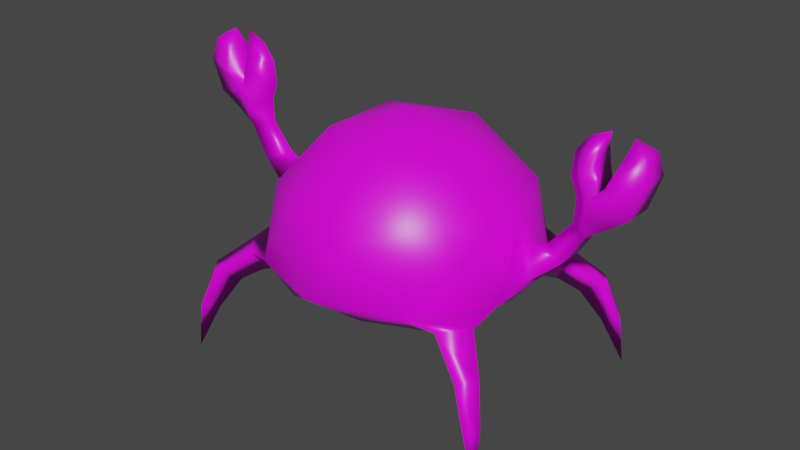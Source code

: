 # Source: krabis.blend  (saved by Blender 2.83.19; exported with 4.5.12 LTS)
import bpy
from mathutils import Matrix  # noqa: F401  (used for matrix-valued properties, if any)

bpy.ops.wm.read_factory_settings(use_empty=True)
scene = bpy.context.scene
scene.name = 'Scene'

# ---- collections
col_collection = bpy.data.collections.new('Collection'); scene.collection.children.link(col_collection)

# ---- images (referenced by path relative to the original .blend; pixels are not part of the script)
import os
ASSET_DIR = os.environ.get("B2B_ASSET_DIR", "")  # directory of the original .blend (textures are referenced by path, not embedded)
HERE = os.path.dirname(os.path.abspath(__file__))  # packed textures are extracted next to this script under _unpacked/

def load_image(name, relpath, width, height, colorspace="sRGB"):
    """Load a texture the original file referenced (path relative to the .blend, or extracted next to this script)."""
    p = next((c for c in (os.path.join(HERE, relpath), os.path.join(ASSET_DIR, relpath)) if relpath and os.path.exists(c)), "")
    if p:
        img = bpy.data.images.load(p, check_existing=True)
        img.name = name
    else:  # same state as the original file: an image datablock whose file is absent (Cycles renders it pink)
        img = bpy.data.images.new(name, width, height)
        img.source = "FILE"
        img.filepath = "//" + (relpath or name)
    img.colorspace_settings.name = colorspace
    return img
img_krabis_png = load_image('krabis.png', 'krabis.png', 1024, 1024, 'sRGB')

# ---- materials (node trees are filled in below, after node groups)
mat_krabis = bpy.data.materials.new('krabis')
mat_krabis.alpha_threshold = 0.0
mat_krabis.use_transparent_shadow = False
mat_krabis.line_color = (0.0, 0.0, 0.0, 1.0)

# ---- material node trees
mat_krabis.use_nodes = True; mat_krabis.node_tree.nodes.clear()
_N = mat_krabis.node_tree.nodes; _L = mat_krabis.node_tree.links
n0 = _N.new('ShaderNodeOutputMaterial'); n0.name = 'Material Output'; n0.location = (300, 300)
n1 = _N.new('ShaderNodeBsdfPrincipled'); n1.name = 'Principled BSDF'; n1.location = (10, 300)
n1.distribution = 'GGX'
n1.subsurface_method = 'BURLEY'
n1.inputs[2].default_value = 0.4
n1.inputs[3].default_value = 1.45
n1.inputs[27].default_value = (0.0, 0.0, 0.0, 1.0)
n1.inputs[28].default_value = 1.0
n2 = _N.new('ShaderNodeTexImage'); n2.name = 'Image Texture'; n2.location = (-280, 280)
n2.image = img_krabis_png
n2.interpolation = 'Closest'
_L.new(n1.outputs[0], n0.inputs[0])
_L.new(n2.outputs[0], n1.inputs[0])
n0.is_active_output = True

# ---- world
world_world = bpy.data.worlds.new('World'); scene.world = world_world
world_world.use_nodes = True; world_world.node_tree.nodes.clear()
_N = world_world.node_tree.nodes; _L = world_world.node_tree.links
n0 = _N.new('ShaderNodeOutputWorld'); n0.name = 'World Output'; n0.location = (300, 300)
n1 = _N.new('ShaderNodeBackground'); n1.name = 'Background'; n1.location = (10, 300)
n1.inputs[0].default_value = (0.05088, 0.05088, 0.05088, 1.0)
_L.new(n1.outputs[0], n0.inputs[0])
n0.is_active_output = True
world_world.color = (0.05088, 0.05088, 0.05088)
world_world.use_sun_shadow = False
world_world.sun_shadow_jitter_overblur = 0.0

# ---- meshes
me_cube = bpy.data.meshes.new('Cube')
me_cube.from_pydata([(0.3413, -0.249, 0.3453), (-0.1382, -0.4253, 0.3831), (-0.4472, 0.0, 0.3831), (-0.1382, 0.4253, 0.3831), (0.3413, 0.249, 0.3453), (0.1382, -0.4253, 0.6729), (-0.3618, -0.2629, 0.6729), (-0.3618, 0.2629, 0.6729), (0.1382, 0.4253, 0.6729), (0.4472, 0.0, 0.6729), (0.0, 0.0, 0.9493), (0.1314, -0.4045, 0.3831), (0.4253, 0.0, 0.3831), (-0.3413, -0.249, 0.3453), (-0.3413, 0.249, 0.3453), (0.1314, 0.4045, 0.3831), (0.4755, -0.1545, 0.4493), (0.4755, 0.1545, 0.4493), (0.0, -0.5, 0.4493), (-0.4755, -0.1545, 0.4493), (0.2939, 0.4045, 0.4493), (0.0, 0.5, 0.4493), (0.3441, -0.25, 0.7121), (-0.1314, -0.4045, 0.7121), (-0.4253, 0.0, 0.7121), (-0.1314, 0.4045, 0.7121), (0.3441, 0.25, 0.7121), (0.08123, -0.25, 0.8746), (0.2629, 0.0, 0.8746), (-0.2127, -0.1545, 0.8746), (-0.2127, 0.1545, 0.8746), (0.08123, 0.25, 0.8746), (9.507e-07, 2.98e-09, 0.368), (0.52, 0.06685, 0.5154), (0.4986, -8.855e-10, 0.6106), (0.52, -0.06685, 0.5154), (0.6275, 0.05392, 0.6089), (0.5569, 6.36e-09, 0.6435), (0.6275, -0.05392, 0.6089), (0.7018, 0.04688, 0.7243), (0.6345, -3.987e-10, 0.7367), (0.7018, -0.04688, 0.7243), (0.7731, 0.04363, 0.7725), (0.6382, -2.78e-08, 0.8205), (0.7731, -0.04363, 0.7725), (0.8421, 0.05629, 0.8257), (0.6141, -7.185e-08, 0.887), (0.8421, -0.05629, 0.8257), (0.7159, 0.07252, 0.8584), (0.7159, -0.07252, 0.8584), (0.7741, -0.08324, 0.9193), (0.8778, -0.06225, 0.9413), (0.8778, 0.06225, 0.9413), (0.7741, 0.08324, 0.9193), (0.7961, -0.03403, 0.9921), (0.8667, -0.04075, 1.017), (0.8667, 0.04075, 1.017), (0.7961, 0.03403, 0.9921), (0.7017, 0.07252, 0.9329), (0.623, -9.464e-08, 0.9701), (0.7017, -0.07252, 0.9329), (0.7091, 0.04619, 0.9919), (0.6665, -1.104e-07, 1.026), (0.7091, -0.04619, 0.9919), (0.7364, -1.066e-07, 1.059), (0.8121, -1.685e-07, 1.054), (0.4028, 0.3704, 0.4294), (0.4177, 0.3061, 0.328), (0.4751, 0.2709, 0.4294), (0.5269, 0.4327, 0.3302), (0.4829, 0.3466, 0.2847), (0.5746, 0.3725, 0.3369), (0.5805, 0.4574, 0.1912), (0.5488, 0.3974, 0.17), (0.6132, 0.4124, 0.1912), (0.6197, 0.4475, -0.001478), (0.7056, 0.0613, 0.7965), (0.7056, -0.0613, 0.7965), (0.2939, -0.4045, 0.4493), (0.4028, -0.3704, 0.4294), (0.4177, -0.3061, 0.328), (0.4751, -0.2709, 0.4294), (0.5269, -0.4327, 0.3302), (0.4829, -0.3466, 0.2847), (0.5746, -0.3725, 0.3369), (0.5805, -0.4574, 0.1912), (0.5488, -0.3974, 0.17), (0.6132, -0.4124, 0.1912), (0.6197, -0.4475, -0.001478), (-0.4755, 0.1545, 0.4493), (-0.2939, 0.4045, 0.4493), (-0.4028, 0.3704, 0.4294), (-0.4177, 0.3061, 0.328), (-0.4751, 0.2709, 0.4294), (-0.5269, 0.4327, 0.3302), (-0.4829, 0.3466, 0.2847), (-0.5746, 0.3725, 0.3369), (-0.5805, 0.4574, 0.1912), (-0.5488, 0.3974, 0.17), (-0.6132, 0.4124, 0.1912), (-0.6197, 0.4475, -0.001478), (-0.2939, -0.4045, 0.4493), (-0.4028, -0.3704, 0.4294), (-0.4177, -0.3061, 0.328), (-0.4751, -0.2709, 0.4294), (-0.5269, -0.4327, 0.3302), (-0.4829, -0.3466, 0.2847), (-0.5746, -0.3725, 0.3369), (-0.5805, -0.4574, 0.1912), (-0.5488, -0.3974, 0.17), (-0.6132, -0.4124, 0.1912), (-0.6197, -0.4475, -0.001478), (-0.52, 0.06685, 0.5154), (-0.4986, -8.855e-10, 0.6106), (-0.52, -0.06685, 0.5154), (-0.6275, 0.05392, 0.6089), (-0.5569, 6.36e-09, 0.6435), (-0.6275, -0.05392, 0.6089), (-0.7018, 0.04688, 0.7243), (-0.6345, -3.987e-10, 0.7367), (-0.7018, -0.04688, 0.7243), (-0.7731, 0.04363, 0.7725), (-0.6382, -2.78e-08, 0.8205), (-0.7731, -0.04363, 0.7725), (-0.8421, 0.05629, 0.8257), (-0.6141, -7.185e-08, 0.887), (-0.8421, -0.05629, 0.8257), (-0.7159, 0.07252, 0.8584), (-0.7159, -0.07252, 0.8584), (-0.7741, -0.08324, 0.9193), (-0.8778, -0.06225, 0.9413), (-0.8778, 0.06225, 0.9413), (-0.7741, 0.08324, 0.9193), (-0.7961, -0.03403, 0.9921), (-0.8667, -0.04075, 1.017), (-0.8667, 0.04075, 1.017), (-0.7961, 0.03403, 0.9921), (-0.7017, 0.07252, 0.9329), (-0.623, -9.464e-08, 0.9701), (-0.7017, -0.07252, 0.9329), (-0.7091, 0.04619, 0.9919), (-0.6665, -1.104e-07, 1.026), (-0.7091, -0.04619, 0.9919), (-0.7364, -1.066e-07, 1.059), (-0.8121, -1.685e-07, 1.054), (-0.7056, 0.0613, 0.7965), (-0.7056, -0.0613, 0.7965)], [], [(0, 12, 16), (1, 11, 18), (2, 13, 19), (3, 14, 90), (4, 15, 20), (89, 93, 92, 14), (1, 18, 101), (2, 19, 89), (3, 90, 21), (20, 17, 68, 66), (5, 22, 27), (6, 23, 29), (7, 24, 30), (8, 25, 31), (9, 26, 28), (28, 31, 10), (28, 26, 31), (26, 8, 31), (31, 30, 10), (31, 25, 30), (25, 7, 30), (30, 29, 10), (30, 24, 29), (24, 6, 29), (29, 27, 10), (29, 23, 27), (23, 5, 27), (27, 28, 10), (27, 22, 28), (22, 9, 28), (17, 26, 9), (17, 20, 26), (20, 8, 26), (21, 25, 8), (21, 90, 25), (90, 7, 25), (89, 24, 7), (19, 6, 24), (101, 23, 6), (101, 18, 23), (18, 5, 23), (78, 22, 5), (78, 16, 22), (16, 9, 22), (20, 21, 8), (20, 15, 21), (15, 3, 21), (90, 89, 7), (90, 91, 93, 89), (14, 2, 89), (19, 101, 6), (91, 94, 96, 93), (13, 1, 101), (18, 78, 5), (18, 11, 78), (11, 0, 78), (16, 17, 33, 35), (16, 12, 17), (12, 4, 17), (15, 4, 32), (2, 14, 32), (12, 0, 32), (0, 11, 32), (3, 15, 32), (13, 2, 32), (4, 12, 32), (14, 3, 32), (1, 13, 32), (11, 1, 32), (35, 33, 36, 38), (9, 16, 35, 34), (17, 9, 34, 33), (38, 36, 39, 41), (34, 35, 38, 37), (33, 34, 37, 36), (41, 39, 42, 44), (37, 38, 41, 40), (36, 37, 40, 39), (44, 42, 45, 47), (40, 41, 77), (39, 76, 42), (49, 48, 58, 60), (43, 77, 49, 46), (42, 76, 48, 45), (49, 47, 51, 50), (53, 50, 54, 57), (48, 49, 50, 53), (45, 48, 53, 52), (47, 45, 52, 51), (56, 57, 65), (51, 52, 56, 55), (52, 53, 56), (50, 55, 54), (60, 58, 61, 63), (46, 49, 60, 59), (48, 46, 59, 58), (63, 61, 64), (59, 60, 63, 62), (58, 59, 62, 61), (62, 63, 64), (61, 62, 64), (54, 55, 65), (57, 54, 65), (55, 56, 65), (66, 68, 71, 69), (17, 4, 67, 68), (4, 20, 66, 67), (69, 71, 74, 72), (68, 67, 70, 71), (67, 66, 69, 70), (72, 74, 75), (71, 70, 73, 74), (70, 69, 72, 73), (74, 73, 75), (73, 72, 75), (48, 76, 43, 46), (76, 40, 43), (40, 76, 39), (49, 77, 44, 47), (77, 43, 40), (77, 41, 44), (78, 79, 81, 16), (56, 53, 57), (55, 50, 51), (79, 82, 84, 81), (16, 81, 80, 0), (0, 80, 79, 78), (82, 85, 87, 84), (81, 84, 83, 80), (80, 83, 82, 79), (85, 88, 87), (84, 87, 86, 83), (83, 86, 85, 82), (87, 88, 86), (86, 88, 85), (14, 92, 91, 90), (94, 97, 99, 96), (93, 96, 95, 92), (92, 95, 94, 91), (97, 100, 99), (96, 99, 98, 95), (95, 98, 97, 94), (99, 100, 98), (98, 100, 97), (101, 19, 104, 102), (102, 104, 107, 105), (19, 13, 103, 104), (13, 101, 102, 103), (105, 107, 110, 108), (104, 103, 106, 107), (103, 102, 105, 106), (108, 110, 111), (107, 106, 109, 110), (106, 105, 108, 109), (110, 109, 111), (109, 108, 111), (19, 114, 112, 89), (114, 117, 115, 112), (24, 113, 114, 19), (89, 112, 113, 24), (117, 120, 118, 115), (113, 116, 117, 114), (112, 115, 116, 113), (120, 123, 121, 118), (116, 119, 120, 117), (115, 118, 119, 116), (123, 126, 124, 121), (119, 146, 120), (118, 121, 145), (128, 139, 137, 127), (122, 125, 128, 146), (121, 124, 127, 145), (128, 129, 130, 126), (132, 136, 133, 129), (127, 132, 129, 128), (124, 131, 132, 127), (126, 130, 131, 124), (135, 144, 136), (130, 134, 135, 131), (131, 135, 132), (129, 133, 134), (139, 142, 140, 137), (125, 138, 139, 128), (127, 137, 138, 125), (142, 143, 140), (138, 141, 142, 139), (137, 140, 141, 138), (141, 143, 142), (140, 143, 141), (133, 144, 134), (136, 144, 133), (134, 144, 135), (127, 125, 122, 145), (145, 122, 119), (119, 118, 145), (128, 126, 123, 146), (146, 119, 122), (146, 123, 120), (135, 136, 132), (134, 130, 129)])
me_cube.polygons.foreach_set('use_smooth', [True] * 200)
_uv = me_cube.uv_layers.new(name='UVMap')
_uv.uv.foreach_set('vector', [0.6843, 0.3343, 0.7028, 0.2234, 0.7135, 0.2944, 0.5759, 0.4142, 0.6367, 0.405, 0.6064, 0.4494, 0.5062, 0.2228, 0.5305, 0.3339, 0.4992, 0.2938, 0.5758, 0.0319, 0.5304, 0.1101, 0.54, 0.04273, 0.6842, 0.1106, 0.6365, 0.04142, 0.6725, 0.0431, 0.4992, 0.155, 0.4994, 0.1022, 0.5133, 0.08397, 0.5304, 0.1101, 0.904, 0.3731, 0.9411, 0.3639, 0.8871, 0.4227, 0.7614, 0.8999, 0.7748, 0.8617, 0.7748, 0.9632, 0.5259, 0.7168, 0.5265, 0.65, 0.5541, 0.7675, 0.5507, 0.7675, 0.5507, 0.9065, 0.5347, 0.8641, 0.5347, 0.8088, 0.7557, 0.4533, 0.7564, 0.5759, 0.7135, 0.492, 0.8868, 0.5454, 0.9423, 0.4998, 0.9191, 0.6245, 0.5596, 0.5498, 0.5486, 0.4536, 0.6065, 0.5308, 0.2086, 0.5, 0.4522, 0.5, 0.2942, 0.9892, 0.7254, 0.3, 0.7135, 0.181, 0.7686, 0.249, 0.7686, 0.249, 0.7686, 0.11, 0.8192, 0.1791, 0.7686, 0.249, 0.7135, 0.181, 0.7686, 0.11, 8.422e-05, 0.8078, 0.2086, 0.5, 0.2942, 0.9892, 0.7686, 0.11, 0.8331, 0.06797, 0.8192, 0.1791, 0.2942, 0.9892, 0.4522, 0.5, 0.6015, 0.9999, 0.4522, 0.5, 0.7092, 0.5, 0.6015, 0.9999, 0.8331, 0.06797, 0.873, 0.181, 0.8192, 0.1791, 0.8331, 0.06797, 0.8823, 0.07105, 0.873, 0.181, 0.8496, 0.6245, 0.8868, 0.5454, 0.9191, 0.6245, 0.873, 0.181, 0.8331, 0.2929, 0.8192, 0.1791, 0.873, 0.181, 0.8823, 0.296, 0.8331, 0.2929, 0.7406, 0.3639, 0.7557, 0.4533, 0.7135, 0.492, 0.8331, 0.2929, 0.7686, 0.249, 0.8192, 0.1791, 0.8331, 0.2929, 0.778, 0.3639, 0.7686, 0.249, 0.778, 0.3639, 0.7254, 0.3, 0.7686, 0.249, 0.6642, 0.5683, 0.6065, 0.6347, 0.6169, 0.5146, 0.6642, 0.5683, 0.6642, 0.7069, 0.6065, 0.6347, 8.422e-05, 0.1922, 0.2086, 0.5, 8.422e-05, 0.8078, 0.2942, 0.01082, 0.4522, 0.5, 0.2086, 0.5, 0.2942, 0.01082, 0.6015, 8.416e-05, 0.4522, 0.5, 0.6015, 8.416e-05, 0.7092, 0.5, 0.4522, 0.5, 0.4992, 0.5272, 0.5486, 0.4536, 0.5596, 0.5498, 0.8298, 0.4998, 0.8868, 0.5454, 0.8496, 0.6245, 0.8871, 0.4227, 0.9423, 0.4998, 0.8868, 0.5454, 0.8871, 0.4227, 0.9411, 0.3639, 0.9423, 0.4998, 0.8002, 0.3686, 0.7557, 0.4533, 0.7406, 0.3639, 0.8099, 0.4996, 0.7564, 0.5759, 0.7557, 0.4533, 0.8099, 0.4996, 0.8205, 0.63, 0.7564, 0.5759, 0.8205, 0.63, 0.7737, 0.6751, 0.7564, 0.5759, 8.422e-05, 0.1922, 0.2942, 0.01082, 0.2086, 0.5, 0.6642, 0.7069, 0.6823, 0.7451, 0.6686, 0.8122, 0.6365, 0.04142, 0.5758, 0.0319, 0.6062, 0.0, 0.5265, 0.65, 0.4992, 0.5272, 0.5596, 0.5498, 0.6506, 0.9482, 0.6358, 0.9104, 0.6358, 0.8563, 0.6506, 0.8122, 0.5304, 0.1101, 0.5062, 0.2228, 0.4992, 0.155, 0.8298, 0.4998, 0.8871, 0.4227, 0.8868, 0.5454, 0.6358, 0.9104, 0.6074, 0.9112, 0.6065, 0.8768, 0.6358, 0.8563, 0.5305, 0.3339, 0.5759, 0.4142, 0.5402, 0.4063, 0.8002, 0.3686, 0.8099, 0.4996, 0.7557, 0.4533, 0.8002, 0.3686, 0.8205, 0.4362, 0.8099, 0.4996, 0.6367, 0.405, 0.6843, 0.3343, 0.6726, 0.4067, 0.6686, 0.4494, 0.6642, 0.5683, 0.6498, 0.5239, 0.6517, 0.4725, 0.6686, 0.4494, 0.6823, 0.5208, 0.6642, 0.5683, 0.7028, 0.2234, 0.6842, 0.1106, 0.7134, 0.1556, 0.6365, 0.04142, 0.6842, 0.1106, 0.6071, 0.2228, 0.5062, 0.2228, 0.5304, 0.1101, 0.6071, 0.2228, 0.7028, 0.2234, 0.6843, 0.3343, 0.6071, 0.2228, 0.6843, 0.3343, 0.6367, 0.405, 0.6071, 0.2228, 0.5758, 0.0319, 0.6365, 0.04142, 0.6071, 0.2228, 0.5305, 0.3339, 0.5062, 0.2228, 0.6071, 0.2228, 0.6842, 0.1106, 0.7028, 0.2234, 0.6071, 0.2228, 0.5304, 0.1101, 0.5758, 0.0319, 0.6071, 0.2228, 0.5759, 0.4142, 0.5305, 0.3339, 0.6071, 0.2228, 0.6367, 0.405, 0.5759, 0.4142, 0.6071, 0.2228, 0.9413, 0.8831, 0.9413, 0.9432, 0.918, 0.9351, 0.918, 0.8866, 0.7737, 0.6751, 0.8205, 0.63, 0.809, 0.6733, 0.7889, 0.6894, 0.6642, 0.5683, 0.6169, 0.5146, 0.6298, 0.5028, 0.6498, 0.5239, 0.5712, 0.9603, 0.5507, 0.9684, 0.5534, 0.9105, 0.5712, 0.9035, 0.9496, 0.8464, 0.9307, 0.8831, 0.9218, 0.8306, 0.9428, 0.8254, 0.9011, 0.2587, 0.8826, 0.2238, 0.8905, 0.2037, 0.9119, 0.2082, 0.6857, 0.8753, 0.7068, 0.8753, 0.7054, 0.9064, 0.6858, 0.9064, 0.9428, 0.8254, 0.9218, 0.8306, 0.918, 0.7722, 0.9361, 0.776, 0.9119, 0.2082, 0.8905, 0.2037, 0.898, 0.1555, 0.9165, 0.1512, 0.6858, 0.9064, 0.7054, 0.9064, 0.7076, 0.9363, 0.6823, 0.9363, 0.9361, 0.776, 0.918, 0.7722, 0.9187, 0.74, 0.9331, 0.2587, 0.9331, 0.2918, 0.9225, 0.2804, 0.8205, 0.8512, 0.8482, 0.8605, 0.8482, 0.8934, 0.8205, 0.8841, 0.9398, 0.7392, 0.9187, 0.74, 0.9185, 0.7115, 0.9467, 0.7132, 0.9252, 0.1233, 0.9149, 0.1185, 0.9145, 0.08986, 0.9354, 0.09252, 0.9604, 0.3104, 0.9354, 0.2943, 0.9451, 0.2444, 0.9604, 0.277, 0.9742, 0.9019, 0.9496, 0.8778, 0.9634, 0.8533, 0.9734, 0.8632, 0.9719, 0.9352, 0.9504, 0.9142, 0.9496, 0.8778, 0.9742, 0.9019, 0.9354, 0.09252, 0.9145, 0.08986, 0.9222, 0.05697, 0.9354, 0.03839, 0.7158, 0.8637, 0.7375, 0.8617, 0.7375, 0.9153, 0.7135, 0.9176, 0.9261, 0.007995, 0.9148, 0.0263, 0.9091, 0.0, 0.7135, 0.9176, 0.7375, 0.9153, 0.7366, 0.9487, 0.7208, 0.9502, 0.9354, 0.03839, 0.9222, 0.05697, 0.9261, 0.007995, 0.9496, 0.8778, 0.9572, 0.8282, 0.9634, 0.8533, 0.8205, 0.8841, 0.8482, 0.8934, 0.841, 0.9181, 0.8234, 0.9122, 0.9467, 0.7132, 0.9185, 0.7115, 0.9243, 0.6809, 0.9496, 0.6761, 0.9145, 0.08986, 0.8857, 0.09229, 0.8823, 0.05531, 0.9078, 0.05896, 0.8234, 0.9122, 0.841, 0.9181, 0.8274, 0.9454, 0.9496, 0.6761, 0.9243, 0.6809, 0.9305, 0.6552, 0.9461, 0.6467, 0.9078, 0.05896, 0.8823, 0.05531, 0.8863, 0.0266, 0.9019, 0.03429, 0.9461, 0.6467, 0.9305, 0.6552, 0.9375, 0.6245, 0.9019, 0.03429, 0.8863, 0.0266, 0.8961, 0.005534, 0.9634, 0.8533, 0.9572, 0.8282, 0.9742, 0.8319, 0.9734, 0.8632, 0.9634, 0.8533, 0.9742, 0.8319, 0.956, 0.5768, 0.956, 0.6133, 0.9423, 0.5938, 0.5347, 0.8088, 0.5347, 0.8641, 0.4992, 0.8542, 0.4995, 0.8198, 0.7134, 0.1556, 0.6842, 0.1106, 0.7016, 0.08449, 0.7135, 0.1028, 0.6842, 0.1106, 0.6725, 0.0431, 0.6972, 0.05802, 0.7016, 0.08449, 0.8482, 0.8581, 0.8651, 0.8512, 0.8651, 0.9142, 0.8527, 0.9169, 0.7958, 0.6894, 0.8144, 0.7194, 0.8064, 0.7556, 0.7831, 0.7607, 0.9721, 0.5487, 0.9535, 0.5768, 0.9423, 0.5049, 0.9642, 0.5127, 0.8527, 0.9169, 0.8651, 0.9142, 0.8634, 1.0, 0.7831, 0.7607, 0.8064, 0.7556, 0.8069, 0.8194, 0.7929, 0.828, 0.9642, 0.5127, 0.9423, 0.5049, 0.9506, 0.4395, 0.9647, 0.449, 0.7929, 0.828, 0.8069, 0.8194, 0.8144, 0.9046, 0.9647, 0.449, 0.9506, 0.4395, 0.9721, 0.3639, 0.9145, 0.08986, 0.9149, 0.1185, 0.8937, 0.1187, 0.8857, 0.09229, 0.9149, 0.1185, 0.898, 0.1555, 0.8937, 0.1187, 0.898, 0.1555, 0.9149, 0.1185, 0.9165, 0.1512, 0.9604, 0.3104, 0.9529, 0.3342, 0.9378, 0.3268, 0.9354, 0.2943, 0.9187, 0.74, 0.9398, 0.7392, 0.9361, 0.776, 0.9529, 0.3342, 0.9429, 0.36, 0.9378, 0.3268, 0.6, 0.9035, 0.5843, 0.862, 0.5843, 0.8079, 0.6, 0.7675, 0.9261, 0.007995, 0.9222, 0.05697, 0.9148, 0.0263, 0.9538, 0.2153, 0.9604, 0.277, 0.9451, 0.2444, 0.5843, 0.862, 0.5513, 0.8441, 0.5507, 0.811, 0.5843, 0.8079, 0.901, 0.8726, 0.8888, 0.8332, 0.9056, 0.7978, 0.918, 0.8296, 0.6843, 0.3343, 0.7017, 0.3597, 0.6973, 0.391, 0.6726, 0.4067, 0.9964, 0.6245, 0.9961, 0.688, 0.9844, 0.6928, 0.9798, 0.6284, 0.8888, 0.8332, 0.88, 0.7614, 0.9005, 0.7638, 0.9056, 0.7978, 0.9798, 0.648, 0.9719, 0.6826, 0.9496, 0.6929, 0.9607, 0.6245, 0.9961, 0.688, 0.9964, 0.7762, 0.9844, 0.6928, 0.88, 0.7614, 0.8934, 0.6978, 0.905, 0.7036, 0.9005, 0.7638, 0.9719, 0.6826, 0.9723, 0.745, 0.9581, 0.7561, 0.9496, 0.6929, 0.8934, 0.6978, 0.918, 0.6245, 0.905, 0.7036, 0.9723, 0.745, 0.9798, 0.8282, 0.9581, 0.7561, 0.5304, 0.1101, 0.5133, 0.08397, 0.5157, 0.05751, 0.54, 0.04273, 0.9742, 0.9804, 0.9771, 0.9163, 0.9891, 0.9142, 0.9912, 0.9804, 0.979, 0.2147, 0.9652, 0.1436, 0.9861, 0.149, 0.9936, 0.1852, 0.7131, 0.6923, 0.7061, 0.7269, 0.6823, 0.7337, 0.691, 0.6645, 0.9771, 0.9163, 0.9811, 0.8282, 0.9891, 0.9142, 0.9652, 0.1436, 0.9742, 0.07638, 0.9864, 0.08522, 0.9861, 0.149, 0.7061, 0.7269, 0.7062, 0.7902, 0.6908, 0.799, 0.6823, 0.7337, 0.9742, 0.07638, 0.9936, 0.0, 0.9864, 0.08522, 0.7062, 0.7902, 0.7131, 0.8753, 0.6908, 0.799, 0.879, 0.8512, 0.879, 0.9902, 0.8651, 0.9473, 0.8651, 0.8919, 0.9992, 0.5735, 0.9721, 0.5635, 0.9783, 0.5147, 0.9955, 0.5183, 0.4992, 0.2938, 0.5305, 0.3339, 0.5135, 0.3591, 0.4996, 0.3457, 0.5305, 0.3339, 0.5402, 0.4063, 0.5159, 0.3904, 0.5135, 0.3591, 0.9955, 0.5183, 0.9783, 0.5147, 0.9857, 0.4479, 0.9979, 0.4524, 0.6954, 0.4494, 0.7129, 0.4793, 0.705, 0.5155, 0.6823, 0.5206, 0.9652, 0.1852, 0.9467, 0.2153, 0.9354, 0.1425, 0.9572, 0.1489, 0.9979, 0.4524, 0.9857, 0.4479, 0.9992, 0.3639, 0.6823, 0.5206, 0.705, 0.5155, 0.7054, 0.5792, 0.6919, 0.5879, 0.9572, 0.1489, 0.9354, 0.1425, 0.9438, 0.07668, 0.9577, 0.08519, 0.6919, 0.5879, 0.7054, 0.5792, 0.7129, 0.6645, 0.9577, 0.08519, 0.9438, 0.07668, 0.9652, 0.0, 0.7135, 0.8617, 0.7325, 0.8404, 0.7626, 0.8404, 0.7831, 0.8617, 0.7325, 0.8404, 0.7343, 0.7902, 0.7586, 0.7902, 0.7626, 0.8404, 0.8496, 0.6245, 0.8268, 0.5961, 0.8205, 0.549, 0.8298, 0.4998, 0.4992, 0.5272, 0.5046, 0.4779, 0.5222, 0.4494, 0.5486, 0.4536, 0.7343, 0.7902, 0.7346, 0.7545, 0.7557, 0.7545, 0.7586, 0.7902, 0.8559, 0.8345, 0.8595, 0.8098, 0.88, 0.7965, 0.8792, 0.8512, 0.8003, 0.9046, 0.8003, 0.9613, 0.7849, 0.9382, 0.7831, 0.9096, 0.7346, 0.7545, 0.7348, 0.7215, 0.7544, 0.7215, 0.7557, 0.7545, 0.8595, 0.8098, 0.8573, 0.7597, 0.8734, 0.7407, 0.88, 0.7965, 0.6586, 0.9937, 0.6539, 0.944, 0.6711, 0.9405, 0.6781, 0.9807, 0.7348, 0.7215, 0.7313, 0.6894, 0.7567, 0.6894, 0.7544, 0.7215, 0.8573, 0.7597, 0.8651, 0.7122, 0.8734, 0.7407, 0.9678, 0.3571, 0.9627, 0.3253, 0.9778, 0.3314, 0.7614, 0.8617, 0.7614, 0.8958, 0.7375, 0.8959, 0.7375, 0.8618, 0.8459, 0.7298, 0.8329, 0.7121, 0.8588, 0.6864, 0.8651, 0.7122, 0.9627, 0.3253, 0.9604, 0.2947, 0.9851, 0.308, 0.9778, 0.3314, 0.8823, 0.3554, 0.8841, 0.3276, 0.9008, 0.3063, 0.9067, 0.3554, 0.88, 0.9066, 0.8942, 0.8891, 0.9046, 0.9051, 0.9054, 0.9459, 0.5712, 0.9059, 0.5868, 0.9035, 0.5868, 0.978, 0.5712, 0.9708, 0.9604, 0.2947, 0.9698, 0.2454, 0.9851, 0.2761, 0.9851, 0.308, 0.9067, 0.3554, 0.9008, 0.3063, 0.9183, 0.2849, 0.9225, 0.3361, 0.5868, 0.9257, 0.6013, 0.9295, 0.598, 0.9507, 0.9008, 0.3063, 0.8953, 0.2727, 0.9068, 0.2587, 0.9183, 0.2849, 0.9698, 0.2454, 0.9783, 0.2153, 0.9851, 0.2761, 0.8178, 0.9538, 0.8081, 0.9275, 0.8178, 0.905, 0.7614, 0.8958, 0.7542, 0.9212, 0.739, 0.9213, 0.7375, 0.8959, 0.8329, 0.7121, 0.8223, 0.6811, 0.8461, 0.6637, 0.8588, 0.6864, 0.6506, 0.8829, 0.6541, 0.8496, 0.6781, 0.8365, 0.6772, 0.8733, 0.7542, 0.9212, 0.7406, 0.9485, 0.739, 0.9213, 0.8223, 0.6811, 0.8205, 0.6517, 0.8362, 0.646, 0.8461, 0.6637, 0.6541, 0.8496, 0.6596, 0.8252, 0.6743, 0.8122, 0.6781, 0.8365, 0.8205, 0.6517, 0.8259, 0.6245, 0.8362, 0.646, 0.5257, 0.9065, 0.5257, 0.9364, 0.5125, 0.915, 0.8081, 0.9275, 0.8003, 0.9046, 0.8178, 0.905, 0.8942, 0.8891, 0.9054, 0.8726, 0.9046, 0.9051, 0.6013, 0.9035, 0.6013, 0.9295, 0.5868, 0.9257, 0.6506, 0.8829, 0.6772, 0.8733, 0.6727, 0.9033, 0.6525, 0.911, 0.6525, 0.911, 0.6727, 0.9033, 0.6711, 0.9405, 0.6711, 0.9405, 0.6539, 0.944, 0.6525, 0.911, 0.8588, 0.6864, 0.88, 0.6719, 0.8764, 0.7083, 0.8651, 0.7122, 0.8651, 0.7122, 0.8573, 0.7597, 0.8459, 0.7298, 0.5125, 0.9065, 0.5125, 0.9363, 0.4992, 0.9234, 0.5868, 0.9257, 0.598, 0.9507, 0.593, 0.9792, 0.8953, 0.2727, 0.9008, 0.3063, 0.8841, 0.3276])
me_cube.materials.append(mat_krabis)
me_cube.use_remesh_preserve_volume = False
me_cube.use_remesh_preserve_attributes = False
me_cube.use_mirror_vertex_groups = False
me_cube.update()
arm_armature = bpy.data.armatures.new('Armature')  # bones are not reproduced

# ---- objects
ob_cube = bpy.data.objects.new('Cube', me_cube)
ob_armature = bpy.data.objects.new('Armature', arm_armature)

# ---- transforms, parenting, visibility, modifiers, constraints
ob_cube.parent = ob_armature
ob_cube.location = (0.0, 0.0, 0.0)
ob_cube.lock_rotations_4d = False
ob_cube.empty_display_type = 'ARROWS'
ob_cube.lineart.crease_threshold = 0.0
_vg = ob_cube.vertex_groups.new(name='Root')
for _i, _w in zip([0, 1, 2, 3, 4, 5, 6, 7, 8, 9, 10, 11, 12, 13, 14, 15, 16, 17, 18, 19, 20, 21, 22, 23, 24, 25, 26, 27, 28, 29, 30, 31, 32, 34, 66, 78, 79, 89, 90, 91, 101, 102, 113], [0.08413, 0.4017, 0.05698, 0.4016, 0.08414, 0.7162, 0.5838, 0.5837, 0.7162, 0.2883, 0.9932, 0.4847, 0.06949, 0.08165, 0.08162, 0.4847, 0.05801, 0.05809, 0.609, 0.05864, 0.2158, 0.609, 0.6461, 0.7466, 0.365, 0.7466, 0.6461, 0.8876, 0.8352, 0.8524, 0.8524, 0.8876, 0.9985, 0.06017, 0.01664, 0.2158, 0.01664, 0.05825, 0.1985, 0.01165, 0.1985, 0.01167, 0.05463]): _vg.add([_i], _w, 'REPLACE')
_vg = ob_cube.vertex_groups.new(name='LegFR')
for _i, _w in zip([0, 1, 2, 3, 4, 5, 6, 7, 8, 9, 10, 11, 12, 13, 14, 15, 16, 17, 18, 19, 20, 21, 22, 23, 24, 25, 26, 27, 28, 29, 30, 31, 32, 33, 34, 35, 36, 37, 38, 39, 40, 41, 42, 43, 44, 45, 46, 47, 48, 49, 50, 51, 52, 53, 54, 55, 56, 57, 58, 59, 60, 61, 62, 63, 64, 65, 66, 67, 68, 69, 70, 71, 72, 73, 74, 75, 76, 77, 78, 79, 80, 81, 82, 83, 84, 85, 86, 87, 88, 89, 90, 91, 92, 93, 94, 95, 96, 97, 98, 99, 100, 101, 102, 103, 104, 105, 106, 107, 108, 109, 110, 111, 112, 113, 114, 115, 116, 117, 118, 119, 120, 121, 122, 123, 124, 125, 126, 127, 128, 129, 130, 131, 132, 133, 134, 135, 136, 137, 138, 139, 140, 141, 142, 143, 144, 145, 146], [0.0, 0.0, 0.0, 0.0, 0.0, 0.0, 0.0, 0.0, 0.0, 0.0, 0.0, 0.0, 0.0, 0.0, 0.0, 0.0, 0.0, 0.0, 0.0, 0.0, 0.0, 0.0, 0.0, 0.0, 0.0, 0.0, 0.0, 0.0, 0.0, 0.0, 0.0, 0.0, 0.0, 0.0, 0.0, 0.0, 0.0, 0.0, 0.0, 0.0, 0.0, 0.0, 0.0, 0.0, 0.0, 0.0, 0.0, 0.0, 0.0, 0.0, 0.0, 0.0, 0.0, 0.0, 0.0, 0.0, 0.0, 0.0, 0.0, 0.0, 0.0, 0.0, 0.0, 0.0, 0.0, 0.0, 0.9462, 0.9854, 0.9154, 0.9932, 0.9891, 0.9916, 0.9988, 0.9977, 0.9989, 1.0, 0.0, 0.0, 0.0, 0.0, 0.0, 0.0, 0.0, 0.0, 0.0, 0.0, 0.0, 0.0, 0.0, 0.0, 0.0, 0.0, 0.0, 0.0, 0.0, 0.0, 0.0, 0.0, 0.0, 0.0, 0.0, 0.0, 0.0, 0.0, 0.0, 0.0, 0.0, 0.0, 0.0, 0.0, 0.0, 0.0, 0.0, 0.0, 0.0, 0.0, 0.0, 0.0, 0.0, 0.0, 0.0, 0.0, 0.0, 0.0, 0.0, 0.0, 0.0, 0.0, 0.0, 0.0, 0.0, 0.0, 0.0, 0.0, 0.0, 0.0, 0.0, 0.0, 0.0, 0.0, 0.0, 0.0, 0.0, 0.0, 0.0, 0.0, 0.0]): _vg.add([_i], _w, 'REPLACE')
_vg = ob_cube.vertex_groups.new(name='LegBR')
for _i, _w in zip([0, 1, 5, 9, 11, 12, 16, 17, 18, 22, 23, 27, 32, 35, 78, 79, 80, 81, 82, 83, 84, 85, 86, 87, 88, 101], [0.0, 0.0, 0.0, 0.0, 0.0, 0.0, 0.0, 0.0, 0.0, 0.0, 0.0, 0.02845, 0.0, 0.0633, 0.0, 0.9463, 0.9854, 0.9159, 0.9932, 0.9892, 0.9917, 0.9988, 0.9977, 0.9989, 1.0, 0.00876]): _vg.add([_i], _w, 'REPLACE')
_vg = ob_cube.vertex_groups.new(name='LegFL')
for _i, _w in zip([0, 1, 2, 3, 4, 5, 6, 7, 8, 9, 10, 11, 12, 13, 14, 15, 16, 17, 18, 19, 20, 21, 22, 23, 24, 25, 26, 27, 28, 29, 30, 31, 32, 33, 34, 35, 36, 37, 38, 39, 40, 41, 42, 43, 44, 45, 46, 47, 48, 49, 50, 51, 52, 53, 54, 55, 56, 57, 58, 59, 60, 61, 62, 63, 64, 65, 66, 67, 68, 69, 70, 71, 72, 73, 74, 75, 76, 77, 78, 79, 80, 81, 82, 83, 84, 85, 86, 87, 88, 89, 90, 91, 92, 93, 94, 95, 96, 97, 98, 99, 100, 101, 102, 103, 104, 105, 106, 107, 108, 109, 110, 111, 112, 113, 114, 115, 116, 117, 118, 119, 120, 121, 122, 123, 124, 125, 126, 127, 128, 129, 130, 131, 132, 133, 134, 135, 136, 137, 138, 139, 140, 141, 142, 143, 144, 145, 146], [0.0, 0.0, 0.0, 0.0, 0.0, 0.0, 0.0, 0.0, 0.0, 0.0, 0.0, 0.0, 0.0, 0.0, 0.0, 0.0, 0.0, 0.0, 0.0, 0.0, 0.0, 0.0, 0.0, 0.0, 0.0, 0.0, 0.0, 0.0, 0.0, 0.0, 0.0, 0.0, 0.0, 0.0, 0.0, 0.0, 0.0, 0.0, 0.0, 0.0, 0.0, 0.0, 0.0, 0.0, 0.0, 0.0, 0.0, 0.0, 0.0, 0.0, 0.0, 0.0, 0.0, 0.0, 0.0, 0.0, 0.0, 0.0, 0.0, 0.0, 0.0, 0.0, 0.0, 0.0, 0.0, 0.0, 0.0, 0.0, 0.0, 0.0, 0.0, 0.0, 0.0, 0.0, 0.0, 0.0, 0.0, 0.0, 0.0, 0.0, 0.0, 0.0, 0.0, 0.0, 0.0, 0.0, 0.0, 0.0, 0.0, 0.0, 0.0, 0.9489, 0.9859, 0.9158, 0.9934, 0.9894, 0.9918, 0.9988, 0.9977, 0.9989, 1.0, 0.0, 0.0, 0.0, 0.0, 0.0, 0.0, 0.0, 0.0, 0.0, 0.0, 0.0, 0.0, 0.0, 0.0, 0.0, 0.0, 0.0, 0.0, 0.0, 0.0, 0.0, 0.0, 0.0, 0.0, 0.0, 0.0, 0.0, 0.0, 0.0, 0.0, 0.0, 0.0, 0.0, 0.0, 0.0, 0.0, 0.0, 0.0, 0.0, 0.0, 0.0, 0.0, 0.0, 0.0, 0.0, 0.0]): _vg.add([_i], _w, 'REPLACE')
_vg = ob_cube.vertex_groups.new(name='LegBL')
for _i, _w in zip([0, 1, 2, 3, 4, 5, 6, 7, 8, 9, 10, 11, 12, 13, 14, 15, 16, 17, 18, 19, 20, 21, 22, 23, 24, 25, 26, 27, 28, 29, 30, 31, 32, 33, 34, 35, 36, 37, 38, 39, 40, 41, 42, 43, 44, 45, 46, 47, 48, 49, 50, 51, 52, 53, 54, 55, 56, 57, 58, 59, 60, 61, 62, 63, 64, 65, 66, 67, 68, 69, 70, 71, 72, 73, 74, 75, 76, 77, 78, 79, 80, 81, 82, 83, 84, 85, 86, 87, 88, 89, 90, 91, 92, 93, 94, 95, 96, 97, 98, 99, 100, 101, 102, 103, 104, 105, 106, 107, 108, 109, 110, 111, 112, 113, 114, 115, 116, 117, 118, 119, 120, 121, 122, 123, 124, 125, 126, 127, 128, 129, 130, 131, 132, 133, 134, 135, 136, 137, 138, 139, 140, 141, 142, 143, 144, 145, 146], [0.0, 0.0, 0.0, 0.0, 0.0, 0.0, 0.0, 0.0, 0.0, 0.0, 0.0, 0.0, 0.0, 0.0, 0.0, 0.0, 0.0, 0.0, 0.0, 0.0, 0.0, 0.0, 0.0, 0.0, 0.0, 0.0, 0.0, 0.0, 0.0, 0.0, 0.0, 0.0, 0.0, 0.0, 0.0, 0.0, 0.0, 0.0, 0.0, 0.0, 0.0, 0.0, 0.0, 0.0, 0.0, 0.0, 0.0, 0.0, 0.0, 0.0, 0.0, 0.0, 0.0, 0.0, 0.0, 0.0, 0.0, 0.0, 0.0, 0.0, 0.0, 0.0, 0.0, 0.0, 0.0, 0.0, 0.0, 0.0, 0.0, 0.0, 0.0, 0.0, 0.0, 0.0, 0.0, 0.0, 0.0, 0.0, 0.0, 0.0, 0.0, 0.0, 0.0, 0.0, 0.0, 0.0, 0.0, 0.0, 0.0, 0.0, 0.0, 0.0, 0.0, 0.0, 0.0, 0.0, 0.0, 0.0, 0.0, 0.0, 0.0, 0.0, 0.9489, 0.9859, 0.9161, 0.9934, 0.9895, 0.9918, 0.9988, 0.9978, 0.9989, 1.0, 0.0, 0.0, 0.0, 0.0, 0.0, 0.0, 0.0, 0.0, 0.0, 0.0, 0.0, 0.0, 0.0, 0.0, 0.0, 0.0, 0.0, 0.0, 0.0, 0.0, 0.0, 0.0, 0.0, 0.0, 0.0, 0.0, 0.0, 0.0, 0.0, 0.0, 0.0, 0.0, 0.0, 0.0, 0.0]): _vg.add([_i], _w, 'REPLACE')
_vg = ob_cube.vertex_groups.new(name='ArmR')
for _i, _w in zip([0, 1, 2, 3, 4, 5, 6, 7, 8, 9, 10, 11, 12, 13, 14, 15, 16, 17, 18, 19, 20, 21, 22, 23, 24, 25, 26, 27, 28, 29, 30, 31, 32, 33, 34, 35, 36, 37, 38, 39, 40, 41, 42, 43, 44, 66, 67, 68, 69, 70, 71, 72, 73, 74, 75, 76, 77, 78, 79, 80, 81, 82, 83, 84, 85, 86, 87, 88, 89, 90, 91, 92, 93, 94, 95, 96, 97, 98, 99, 100, 101, 102, 103, 104, 105, 106, 107, 108, 109, 110, 111, 112, 113, 114, 115, 116, 117, 118, 119, 120, 121, 122, 123, 124, 125, 126, 127, 128, 129, 130, 131, 132, 133, 134, 135, 136, 137, 138, 139, 140, 141, 142, 143, 144, 145, 146], [0.0, 0.0, 0.0, 0.0, 0.0, 0.0, 0.0, 0.0, 0.0, 0.0, 0.0, 0.0, 0.0, 0.0, 0.0, 0.0, 0.0, 0.0, 0.0, 0.0, 0.0, 0.0, 0.0, 0.0, 0.0, 0.0, 0.0, 0.0, 0.0, 0.0, 0.0, 0.0, 0.0, 0.9173, 0.9174, 0.9046, 0.9905, 0.9966, 0.9891, 0.8987, 0.9785, 0.9006, 0.09611, 0.09967, 0.09357, 0.0, 0.0, 0.0, 0.0, 0.0, 0.0, 0.0, 0.0, 0.0, 0.0, 0.1164, 0.1161, 0.0, 0.0, 0.0, 0.0, 0.0, 0.0, 0.0, 0.0, 0.0, 0.0, 0.0, 0.0, 0.0, 0.0, 0.0, 0.0, 0.0, 0.0, 0.0, 0.0, 0.0, 0.0, 0.0, 0.0, 0.0, 0.0, 0.0, 0.0, 0.0, 0.0, 0.0, 0.0, 0.0, 0.0, 0.0, 0.0, 0.0, 0.0, 0.0, 0.0, 0.0, 0.0, 0.0, 0.0, 0.0, 0.0, 0.0, 0.0, 0.0, 0.0, 0.0, 0.0, 0.0, 0.0, 0.0, 0.0, 0.0, 0.0, 0.0, 0.0, 0.0, 0.0, 0.0, 0.0, 0.0, 0.0, 0.0, 0.0, 0.0]): _vg.add([_i], _w, 'REPLACE')
_vg = ob_cube.vertex_groups.new(name='ThumbR')
for _i, _w in zip([39, 41, 42, 43, 44, 45, 46, 47, 48, 49, 50, 53, 58, 59, 60, 61, 62, 63, 64, 76, 77], [0.05063, 0.05558, 0.1012, 0.0, 0.1262, 0.02399, 0.9247, 0.08202, 0.2394, 0.8258, 0.2346, 0.04387, 0.8341, 0.9983, 0.9633, 0.9702, 1.0, 0.9921, 0.9948, 0.0, 0.0]): _vg.add([_i], _w, 'REPLACE')
_vg = ob_cube.vertex_groups.new(name='HandR')
for _i, _w in zip([39, 41, 42, 43, 44, 45, 46, 47, 48, 49, 50, 51, 52, 53, 54, 55, 56, 57, 58, 60, 61, 65, 76, 77], [0.05046, 0.03732, 0.8027, 0.04812, 0.7802, 0.944, 0.0545, 0.9001, 0.7438, 0.1588, 0.7606, 1.003, 0.9903, 0.949, 0.9754, 1.004, 0.9994, 0.99, 0.1619, 0.01644, 0.00802, 0.9967, 0.1948, 0.1051]): _vg.add([_i], _w, 'REPLACE')
_vg = ob_cube.vertex_groups.new(name='ArmL')
for _i, _w in zip([0, 1, 2, 3, 4, 5, 6, 7, 10, 11, 12, 13, 14, 15, 18, 19, 21, 22, 23, 24, 25, 27, 28, 29, 30, 31, 32, 43, 46, 47, 48, 49, 50, 51, 53, 54, 55, 57, 76, 78, 79, 80, 89, 90, 91, 92, 93, 94, 95, 96, 97, 98, 99, 100, 101, 102, 103, 104, 105, 106, 107, 108, 109, 110, 111, 112, 113, 114, 115, 116, 117, 118, 119, 120, 121, 122, 123, 145, 146], [0.0, 0.0, 0.0, 0.0, 0.0, 0.0, 0.0, 0.0, 0.0, 0.0, 0.0, 0.0, 0.0, 0.0, 0.0, 0.0, 0.0, 0.0, 0.0, 0.0, 0.0, 0.0, 0.0, 0.0, 0.0, 0.0, 0.0, 0.0, 0.0, 0.0, 0.0, 0.0, 0.0, 0.0, 0.0, 0.0, 0.0, 0.0, 0.0, 0.0, 0.0, 0.0, 0.0, 0.0, 0.0, 0.0, 0.0, 0.0, 0.0, 0.0, 0.0, 0.0, 0.0, 0.0, 0.0, 0.0, 0.0, 0.0, 0.0, 0.0, 0.0, 0.0, 0.0, 0.0, 0.0, 0.9187, 0.9229, 0.9106, 0.9906, 0.9968, 0.9894, 0.8987, 0.9785, 0.9006, 0.09611, 0.09967, 0.09357, 0.1164, 0.1161]): _vg.add([_i], _w, 'REPLACE')
_vg = ob_cube.vertex_groups.new(name='ThumbL')
for _i, _w in zip([118, 120, 121, 122, 123, 124, 125, 126, 127, 128, 129, 132, 137, 138, 139, 140, 141, 142, 143, 145, 146], [0.05063, 0.05558, 0.1012, 0.8513, 0.0, 0.02399, 0.9247, 0.08202, 0.2394, 0.8258, 0.2346, 0.04387, 0.8341, 0.9983, 0.9633, 0.9702, 1.0, 0.9921, 0.9948, 0.0, 0.0]): _vg.add([_i], _w, 'REPLACE')
_vg = ob_cube.vertex_groups.new(name='HandL')
for _i, _w in zip([118, 120, 121, 122, 123, 124, 125, 126, 127, 128, 129, 130, 131, 132, 133, 134, 135, 136, 137, 139, 140, 144, 145, 146], [0.05046, 0.03732, 0.8027, 0.04812, 0.7802, 0.944, 0.0545, 0.9001, 0.7438, 0.1588, 0.7606, 1.003, 0.9903, 0.949, 0.9754, 1.004, 0.9994, 0.99, 0.1619, 0.01644, 0.00802, 0.9967, 0.1948, 0.1051]): _vg.add([_i], _w, 'REPLACE')
_m = ob_cube.modifiers.new('Armature', 'ARMATURE')
_m.object = ob_armature
ob_armature.location = (0.0, 0.0, 0.0)
ob_armature.lineart.crease_threshold = 0.0

# ---- collection membership
col_collection.objects.link(ob_cube)
col_collection.objects.link(ob_armature)

# ---- scene / render settings (as saved in the file)
scene.frame_start = 0; scene.frame_end = 80; scene.frame_set(2)
scene.render.engine = 'BLENDER_EEVEE_NEXT'
scene.cycles.use_denoising = False
scene.cycles.samples = 128
scene.cycles.sampling_pattern = 'TABULATED_SOBOL'
scene.cycles.use_adaptive_sampling = False
scene.cycles.use_light_tree = False
scene.view_settings.view_transform = 'Filmic'
bpy.context.view_layer.update()

# ---- added for rendering (the .blend has no active camera and no usable light): camera, sun
cam_auto = bpy.data.cameras.new('AutoCamera')
cam_auto.lens = 50.0
cam_auto.sensor_width = 36.0
cam_auto.clip_end = 1000.0
ob_auto_camera = bpy.data.objects.new('AutoCamera', cam_auto)
scene.collection.objects.link(ob_auto_camera)
ob_auto_camera.location = (2.13526, -2.61215, 2.24768)
ob_auto_camera.rotation_euler = (1.09748, -7.21219e-08, 0.694738)
scene.camera = ob_auto_camera
light_auto_sun = bpy.data.lights.new('AutoSun', 'SUN')
light_auto_sun.energy = 3.0
light_auto_sun.angle = 0.0523599
ob_auto_sun = bpy.data.objects.new('AutoSun', light_auto_sun)
scene.collection.objects.link(ob_auto_sun)
ob_auto_sun.rotation_euler = (0.872665, 0.174533, 0.523599)
bpy.context.view_layer.update()
